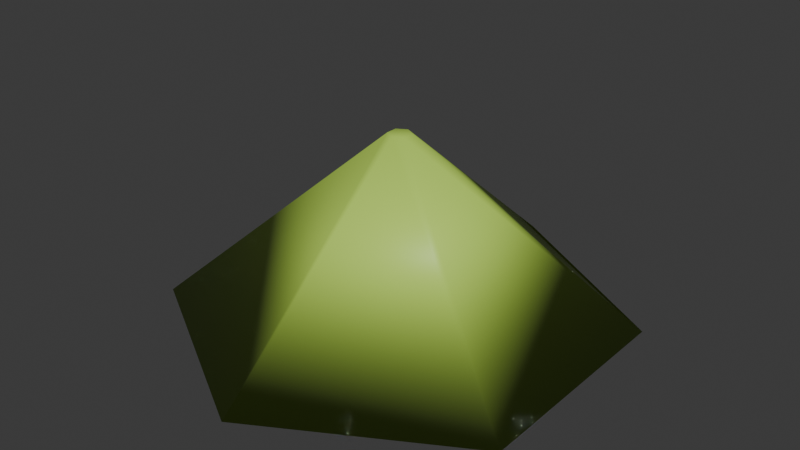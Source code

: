 # Source: mountain.blend  (saved by Blender 5.1.30; exported with 4.5.12 LTS)
import bpy
from mathutils import Matrix  # noqa: F401  (used for matrix-valued properties, if any)

bpy.ops.wm.read_factory_settings(use_empty=True)
scene = bpy.context.scene
scene.name = 'Scene'

# ---- collections
col_collection = bpy.data.collections.new('Collection'); scene.collection.children.link(col_collection)

# ---- materials (node trees are filled in below, after node groups)
mat_x = bpy.data.materials.new('マテリアル')

# ---- material node trees
mat_x.use_nodes = True; mat_x.node_tree.nodes.clear()
_N = mat_x.node_tree.nodes; _L = mat_x.node_tree.links
n0 = _N.new('ShaderNodeBsdfPrincipled'); n0.name = 'プリンシプルBSDF'; n0.location = (-200, 100)
n0.inputs[0].default_value = (0.5249, 0.8, 0.109, 1.0)
n1 = _N.new('ShaderNodeOutputMaterial'); n1.name = 'マテリアル出力'; n1.location = (200, 100)
_L.new(n0.outputs[0], n1.inputs[0])
n1.is_active_output = True

# ---- world
world_world = bpy.data.worlds.new('World'); scene.world = world_world
world_world.use_nodes = True; world_world.node_tree.nodes.clear()
_N = world_world.node_tree.nodes; _L = world_world.node_tree.links
n0 = _N.new('ShaderNodeOutputWorld'); n0.name = 'World Output'; n0.location = (200, 100)
n1 = _N.new('ShaderNodeBackground'); n1.name = 'Background'; n1.location = (-200, 100)
n1.inputs[0].default_value = (0.05088, 0.05088, 0.05088, 1.0)
_L.new(n1.outputs[0], n0.inputs[0])
n0.is_active_output = True
world_world.color = (0.05088, 0.05088, 0.05088)
world_world.sun_shadow_jitter_overblur = 0.0

# ---- meshes
me_x = bpy.data.meshes.new('円錐')
me_x.from_pydata([(0.0, 1.0, -1.0), (0.0, 0.05, 1.0), (0.866, 0.5, -1.0), (0.0433, 0.025, 1.0), (0.866, -0.5, -1.0), (0.0433, -0.025, 1.0), (0.0, -1.0, -1.0), (0.0, -0.05, 1.0), (-0.866, -0.5, -1.0), (-0.0433, -0.025, 1.0), (-0.866, 0.5, -1.0), (-0.0433, 0.025, 1.0)], [], [(0, 1, 3, 2), (2, 3, 5, 4), (4, 5, 7, 6), (6, 7, 9, 8), (3, 1, 11, 9, 7, 5), (8, 9, 11, 10), (10, 11, 1, 0), (0, 2, 4, 6, 8, 10)])
me_x.polygons.foreach_set('use_smooth', [True] * 8)
_uv = me_x.uv_layers.new(name='UVマップ')
_uv.uv.foreach_set('vector', [1.0, 0.5, 1.0, 1.0, 0.8333, 1.0, 0.8333, 0.5, 0.8333, 0.5, 0.8333, 1.0, 0.6667, 1.0, 0.6667, 0.5, 0.6667, 0.5, 0.6667, 1.0, 0.5, 1.0, 0.5, 0.5, 0.5, 0.5, 0.5, 1.0, 0.3333, 1.0, 0.3333, 0.5, 0.4578, 0.37, 0.25, 0.49, 0.04215, 0.37, 0.04215, 0.13, 0.25, 0.01, 0.4578, 0.13, 0.3333, 0.5, 0.3333, 1.0, 0.1667, 1.0, 0.1667, 0.5, 0.1667, 0.5, 0.1667, 1.0, -8.941e-08, 1.0, -8.941e-08, 0.5, 0.75, 0.49, 0.9578, 0.37, 0.9578, 0.13, 0.75, 0.01, 0.5422, 0.13, 0.5422, 0.37])
me_x.materials.append(mat_x)
me_x.update()

# ---- objects
ob_x = bpy.data.objects.new('円錐', me_x)

# ---- transforms, parenting, visibility, modifiers, constraints
ob_x.location = (0.0, 0.0, 0.0)
ob_x.scale = (1.5, 1.5, 0.6)

# ---- collection membership
col_collection.objects.link(ob_x)

# ---- scene / render settings (as saved in the file)
scene.frame_start = 1; scene.frame_end = 250; scene.frame_set(1)
scene.render.engine = 'BLENDER_EEVEE_NEXT'
scene.render.bake_bias = 0.0
scene.render.bake_samples = 0
scene.cycles.sampling_pattern = 'TABULATED_SOBOL'
scene.eevee.use_volume_custom_range = False
bpy.context.view_layer.update()

# ---- added for rendering (the .blend has no active camera and no usable light): camera, sun
cam_auto = bpy.data.cameras.new('AutoCamera')
cam_auto.lens = 50.0
cam_auto.sensor_width = 36.0
cam_auto.clip_end = 1000.0
ob_auto_camera = bpy.data.objects.new('AutoCamera', cam_auto)
scene.collection.objects.link(ob_auto_camera)
ob_auto_camera.location = (3.83606, -4.60327, 3.06885)
ob_auto_camera.rotation_euler = (1.09748, -7.21219e-08, 0.694738)
scene.camera = ob_auto_camera
light_auto_sun = bpy.data.lights.new('AutoSun', 'SUN')
light_auto_sun.energy = 3.0
light_auto_sun.angle = 0.0523599
ob_auto_sun = bpy.data.objects.new('AutoSun', light_auto_sun)
scene.collection.objects.link(ob_auto_sun)
ob_auto_sun.rotation_euler = (0.872665, 0.174533, 0.523599)
bpy.context.view_layer.update()
